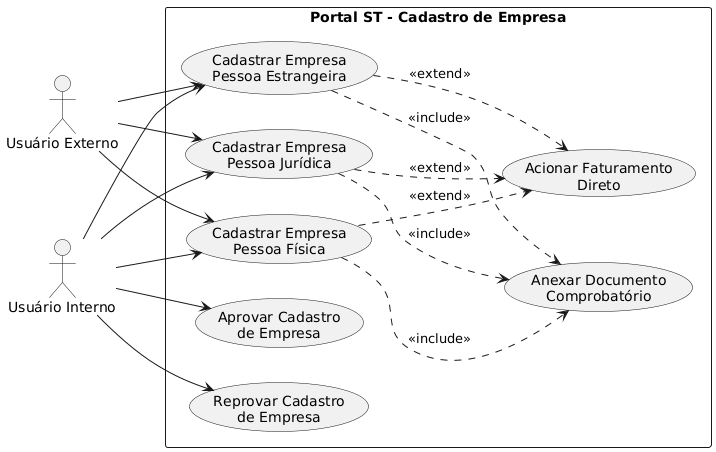

The diagram above was rendered by PlantUML. Its source (embedded in the PNG):
@startuml
left to right direction

actor "Usuário Externo" as UE
actor "Usuário Interno" as UI

rectangle "Portal ST - Cadastro de Empresa" {
    usecase "Cadastrar Empresa\nPessoa Jurídica" as UC1
    usecase "Cadastrar Empresa\nPessoa Física" as UC2
    usecase "Cadastrar Empresa\nPessoa Estrangeira" as UC3
    usecase "Anexar Documento\nComprobatório" as UC4
    usecase "Acionar Faturamento\nDireto" as UC5
    usecase "Aprovar Cadastro\nde Empresa" as UC6
    usecase "Reprovar Cadastro\nde Empresa" as UC7
}

UE --> UC1
UE --> UC2
UE --> UC3

UI --> UC1
UI --> UC2
UI --> UC3
UI --> UC6
UI --> UC7

UC1 ..> UC4 : <<include>>
UC2 ..> UC4 : <<include>>
UC3 ..> UC4 : <<include>>

UC1 ..> UC5 : <<extend>>
UC2 ..> UC5 : <<extend>>
UC3 ..> UC5 : <<extend>>
@enduml